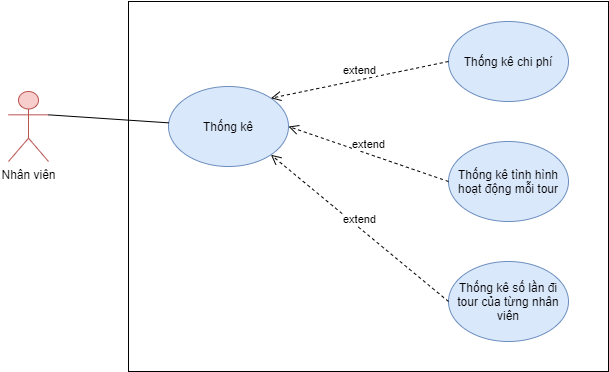

The diagram above was exported from draw.io. Its source (the exported page's mxGraphModel, read from the mxfile embedded in the PNG):
<mxGraphModel dx="868" dy="393" grid="1" gridSize="10" guides="1" tooltips="1" connect="1" arrows="1" fold="1" page="1" pageScale="1" pageWidth="3300" pageHeight="4681" math="0" shadow="0">
  <root>
    <mxCell id="0" />
    <mxCell id="1" parent="0" />
    <mxCell id="eNNE3C0HLZRDWJx2Eu1u-10" value="" style="rounded=0;whiteSpace=wrap;html=1;" vertex="1" parent="1">
      <mxGeometry x="200" y="60" width="480" height="370" as="geometry" />
    </mxCell>
    <mxCell id="eNNE3C0HLZRDWJx2Eu1u-1" value="Nhân viên" style="shape=umlActor;verticalLabelPosition=bottom;verticalAlign=top;html=1;outlineConnect=0;fillColor=#f8cecc;strokeColor=#b85450;" vertex="1" parent="1">
      <mxGeometry x="80" y="150" width="40" height="70" as="geometry" />
    </mxCell>
    <mxCell id="eNNE3C0HLZRDWJx2Eu1u-2" value="Thống kê" style="ellipse;whiteSpace=wrap;html=1;fillColor=#dae8fc;strokeColor=#6c8ebf;" vertex="1" parent="1">
      <mxGeometry x="240" y="145" width="120" height="80" as="geometry" />
    </mxCell>
    <mxCell id="eNNE3C0HLZRDWJx2Eu1u-3" value="Thống kê chi phí" style="ellipse;whiteSpace=wrap;html=1;fillColor=#dae8fc;strokeColor=#6c8ebf;" vertex="1" parent="1">
      <mxGeometry x="520" y="80" width="120" height="80" as="geometry" />
    </mxCell>
    <mxCell id="eNNE3C0HLZRDWJx2Eu1u-4" value="Thống kê tình hình hoạt động mỗi tour" style="ellipse;whiteSpace=wrap;html=1;fillColor=#dae8fc;strokeColor=#6c8ebf;" vertex="1" parent="1">
      <mxGeometry x="520" y="200" width="120" height="80" as="geometry" />
    </mxCell>
    <mxCell id="eNNE3C0HLZRDWJx2Eu1u-5" value="Thống kê số lần đi tour của từng nhân viên" style="ellipse;whiteSpace=wrap;html=1;fillColor=#dae8fc;strokeColor=#6c8ebf;" vertex="1" parent="1">
      <mxGeometry x="520" y="320" width="120" height="80" as="geometry" />
    </mxCell>
    <mxCell id="eNNE3C0HLZRDWJx2Eu1u-6" value="" style="endArrow=none;html=1;exitX=1;exitY=0.3333333333333333;exitDx=0;exitDy=0;exitPerimeter=0;" edge="1" parent="1" source="eNNE3C0HLZRDWJx2Eu1u-1" target="eNNE3C0HLZRDWJx2Eu1u-2">
      <mxGeometry width="50" height="50" relative="1" as="geometry">
        <mxPoint x="120" y="180" as="sourcePoint" />
        <mxPoint x="170" y="130" as="targetPoint" />
      </mxGeometry>
    </mxCell>
    <mxCell id="eNNE3C0HLZRDWJx2Eu1u-7" value="extend" style="html=1;verticalAlign=bottom;endArrow=open;dashed=1;endSize=8;exitX=0;exitY=0.5;exitDx=0;exitDy=0;entryX=1;entryY=0;entryDx=0;entryDy=0;" edge="1" parent="1" source="eNNE3C0HLZRDWJx2Eu1u-3" target="eNNE3C0HLZRDWJx2Eu1u-2">
      <mxGeometry relative="1" as="geometry">
        <mxPoint x="450" y="170" as="sourcePoint" />
        <mxPoint x="370" y="170" as="targetPoint" />
      </mxGeometry>
    </mxCell>
    <mxCell id="eNNE3C0HLZRDWJx2Eu1u-8" value="extend" style="html=1;verticalAlign=bottom;endArrow=open;dashed=1;endSize=8;exitX=0;exitY=0.5;exitDx=0;exitDy=0;entryX=1;entryY=0.5;entryDx=0;entryDy=0;" edge="1" parent="1" source="eNNE3C0HLZRDWJx2Eu1u-4" target="eNNE3C0HLZRDWJx2Eu1u-2">
      <mxGeometry relative="1" as="geometry">
        <mxPoint x="530" y="130" as="sourcePoint" />
        <mxPoint x="352.42640687119297" y="166.71572875253787" as="targetPoint" />
      </mxGeometry>
    </mxCell>
    <mxCell id="eNNE3C0HLZRDWJx2Eu1u-9" value="extend" style="html=1;verticalAlign=bottom;endArrow=open;dashed=1;endSize=8;exitX=0;exitY=0.5;exitDx=0;exitDy=0;entryX=1;entryY=1;entryDx=0;entryDy=0;" edge="1" parent="1" source="eNNE3C0HLZRDWJx2Eu1u-5" target="eNNE3C0HLZRDWJx2Eu1u-2">
      <mxGeometry relative="1" as="geometry">
        <mxPoint x="540" y="140" as="sourcePoint" />
        <mxPoint x="362.42640687119297" y="176.71572875253787" as="targetPoint" />
      </mxGeometry>
    </mxCell>
  </root>
</mxGraphModel>